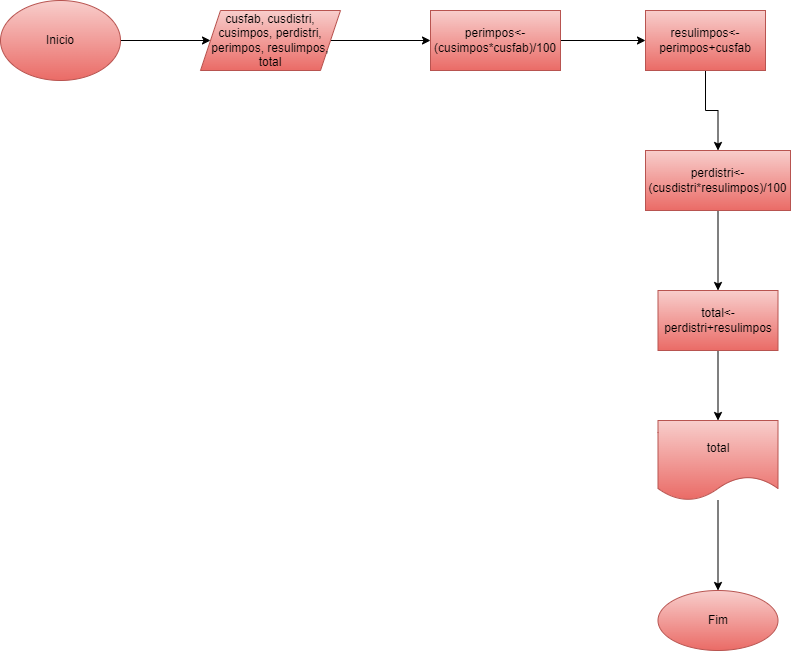

The diagram above was exported from draw.io. Its source (the exported page's mxGraphModel, read from the mxfile embedded in the PNG):
<mxGraphModel dx="868" dy="482" grid="1" gridSize="10" guides="1" tooltips="1" connect="1" arrows="1" fold="1" page="1" pageScale="1" pageWidth="827" pageHeight="1169" math="0" shadow="0">
  <root>
    <mxCell id="0" />
    <mxCell id="1" parent="0" />
    <mxCell id="w0wil7_PHvc5AGKkAzZb-3" value="" style="edgeStyle=orthogonalEdgeStyle;rounded=0;orthogonalLoop=1;jettySize=auto;html=1;" parent="1" source="w0wil7_PHvc5AGKkAzZb-1" target="w0wil7_PHvc5AGKkAzZb-2" edge="1">
      <mxGeometry relative="1" as="geometry" />
    </mxCell>
    <mxCell id="w0wil7_PHvc5AGKkAzZb-1" value="Inicio" style="ellipse;whiteSpace=wrap;html=1;fillColor=#f8cecc;gradientColor=#ea6b66;strokeColor=#b85450;" parent="1" vertex="1">
      <mxGeometry x="50" y="50" width="120" height="80" as="geometry" />
    </mxCell>
    <mxCell id="w0wil7_PHvc5AGKkAzZb-5" value="" style="edgeStyle=orthogonalEdgeStyle;rounded=0;orthogonalLoop=1;jettySize=auto;html=1;" parent="1" source="w0wil7_PHvc5AGKkAzZb-2" target="w0wil7_PHvc5AGKkAzZb-4" edge="1">
      <mxGeometry relative="1" as="geometry" />
    </mxCell>
    <mxCell id="w0wil7_PHvc5AGKkAzZb-2" value="cusfab, cusdistri, cusimpos, perdistri, perimpos, resulimpos, total" style="shape=parallelogram;perimeter=parallelogramPerimeter;whiteSpace=wrap;html=1;fixedSize=1;fillColor=#f8cecc;strokeColor=#b85450;gradientColor=#ea6b66;" parent="1" vertex="1">
      <mxGeometry x="250" y="60" width="140" height="60" as="geometry" />
    </mxCell>
    <mxCell id="w0wil7_PHvc5AGKkAzZb-7" value="" style="edgeStyle=orthogonalEdgeStyle;rounded=0;orthogonalLoop=1;jettySize=auto;html=1;" parent="1" source="w0wil7_PHvc5AGKkAzZb-4" target="w0wil7_PHvc5AGKkAzZb-6" edge="1">
      <mxGeometry relative="1" as="geometry" />
    </mxCell>
    <mxCell id="w0wil7_PHvc5AGKkAzZb-4" value="perimpos&amp;lt;-(cusimpos*cusfab)/100" style="whiteSpace=wrap;html=1;fillColor=#f8cecc;strokeColor=#b85450;gradientColor=#ea6b66;" parent="1" vertex="1">
      <mxGeometry x="480" y="60" width="130" height="60" as="geometry" />
    </mxCell>
    <mxCell id="w0wil7_PHvc5AGKkAzZb-9" value="" style="edgeStyle=orthogonalEdgeStyle;rounded=0;orthogonalLoop=1;jettySize=auto;html=1;" parent="1" source="w0wil7_PHvc5AGKkAzZb-6" target="w0wil7_PHvc5AGKkAzZb-8" edge="1">
      <mxGeometry relative="1" as="geometry" />
    </mxCell>
    <mxCell id="w0wil7_PHvc5AGKkAzZb-6" value="resulimpos&amp;lt;-perimpos+cusfab" style="whiteSpace=wrap;html=1;fillColor=#f8cecc;strokeColor=#b85450;gradientColor=#ea6b66;" parent="1" vertex="1">
      <mxGeometry x="695" y="60" width="120" height="60" as="geometry" />
    </mxCell>
    <mxCell id="w0wil7_PHvc5AGKkAzZb-11" value="" style="edgeStyle=orthogonalEdgeStyle;rounded=0;orthogonalLoop=1;jettySize=auto;html=1;" parent="1" source="w0wil7_PHvc5AGKkAzZb-8" target="w0wil7_PHvc5AGKkAzZb-10" edge="1">
      <mxGeometry relative="1" as="geometry" />
    </mxCell>
    <mxCell id="w0wil7_PHvc5AGKkAzZb-8" value="perdistri&amp;lt;-(cusdistri*resulimpos)/100" style="whiteSpace=wrap;html=1;fillColor=#f8cecc;strokeColor=#b85450;gradientColor=#ea6b66;" parent="1" vertex="1">
      <mxGeometry x="695" y="200" width="145" height="60" as="geometry" />
    </mxCell>
    <mxCell id="w0wil7_PHvc5AGKkAzZb-13" value="" style="edgeStyle=orthogonalEdgeStyle;rounded=0;orthogonalLoop=1;jettySize=auto;html=1;" parent="1" source="w0wil7_PHvc5AGKkAzZb-10" target="w0wil7_PHvc5AGKkAzZb-12" edge="1">
      <mxGeometry relative="1" as="geometry" />
    </mxCell>
    <mxCell id="w0wil7_PHvc5AGKkAzZb-10" value="total&amp;lt;-perdistri+resulimpos" style="whiteSpace=wrap;html=1;fillColor=#f8cecc;strokeColor=#b85450;gradientColor=#ea6b66;" parent="1" vertex="1">
      <mxGeometry x="707.5" y="340" width="120" height="60" as="geometry" />
    </mxCell>
    <mxCell id="w0wil7_PHvc5AGKkAzZb-15" value="" style="edgeStyle=orthogonalEdgeStyle;rounded=0;orthogonalLoop=1;jettySize=auto;html=1;" parent="1" source="w0wil7_PHvc5AGKkAzZb-12" target="w0wil7_PHvc5AGKkAzZb-14" edge="1">
      <mxGeometry relative="1" as="geometry" />
    </mxCell>
    <mxCell id="w0wil7_PHvc5AGKkAzZb-12" value="total" style="shape=document;whiteSpace=wrap;html=1;boundedLbl=1;fillColor=#f8cecc;strokeColor=#b85450;gradientColor=#ea6b66;" parent="1" vertex="1">
      <mxGeometry x="707.5" y="470" width="120" height="80" as="geometry" />
    </mxCell>
    <mxCell id="w0wil7_PHvc5AGKkAzZb-14" value="Fim" style="ellipse;whiteSpace=wrap;html=1;fillColor=#f8cecc;strokeColor=#b85450;gradientColor=#ea6b66;" parent="1" vertex="1">
      <mxGeometry x="707.5" y="640" width="120" height="60" as="geometry" />
    </mxCell>
  </root>
</mxGraphModel>